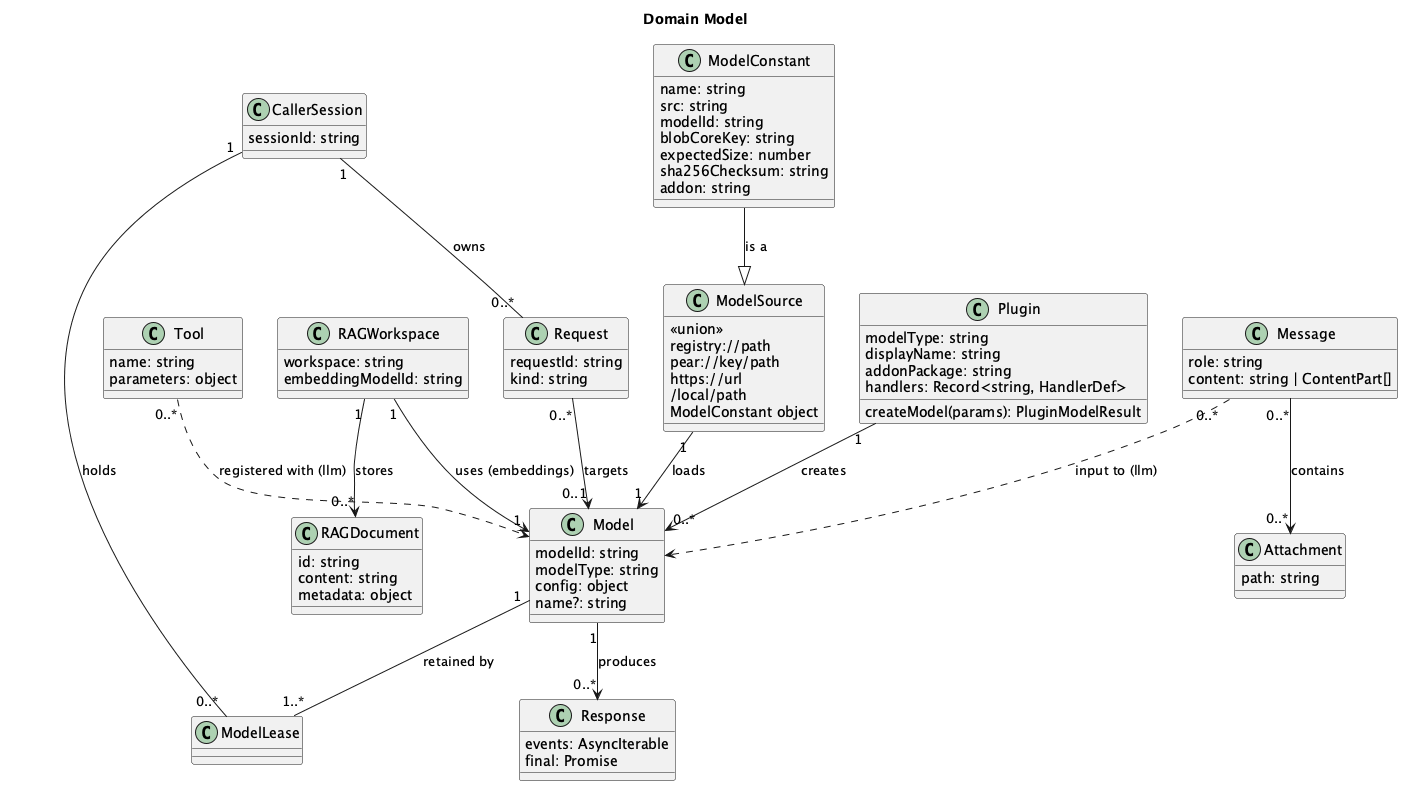

The diagram above was rendered by PlantUML. Its source (embedded in the PNG):
@startuml
title Domain Model

top to bottom direction

class Plugin {
    modelType: string
    displayName: string
    addonPackage: string
    handlers: Record<string, HandlerDef>
    createModel(params): PluginModelResult
}

class Model {
    modelId: string
    modelType: string
    config: object
    name?: string
}

class CallerSession {
    sessionId: string
}

class Request {
    requestId: string
    kind: string
}

class ModelLease

class ModelConstant {
    name: string
    src: string
    modelId: string
    blobCoreKey: string
    expectedSize: number
    sha256Checksum: string
    addon: string
}

class ModelSource {
    <<union>>
    registry://path
    pear://key/path
    https://url
    /local/path
    ModelConstant object
}

class Message {
    role: string
    content: string | ContentPart[]
}

class Attachment {
    path: string
}

class Tool {
    name: string
    parameters: object
}

class Response {
    events: AsyncIterable
    final: Promise
}

class RAGWorkspace {
    workspace: string
    embeddingModelId: string
}

class RAGDocument {
    id: string
    content: string
    metadata: object
}

Plugin "1" --> "0..*" Model : creates
CallerSession "1" -- "0..*" Request : owns
CallerSession "1" -- "0..*" ModelLease : holds
Model "1" -- "1..*" ModelLease : retained by
Request "0..*" --> "0..1" Model : targets
ModelSource "1" --> "1" Model : loads
ModelConstant --|> ModelSource : is a

Message "0..*" --> "0..*" Attachment : contains
Message "0..*" ..> Model : input to (llm)
Tool "0..*" ..> Model : registered with (llm)
Model "1" --> "0..*" Response : produces

RAGWorkspace "1" --> "1" Model : uses (embeddings)
RAGWorkspace "1" --> "0..*" RAGDocument : stores

@enduml